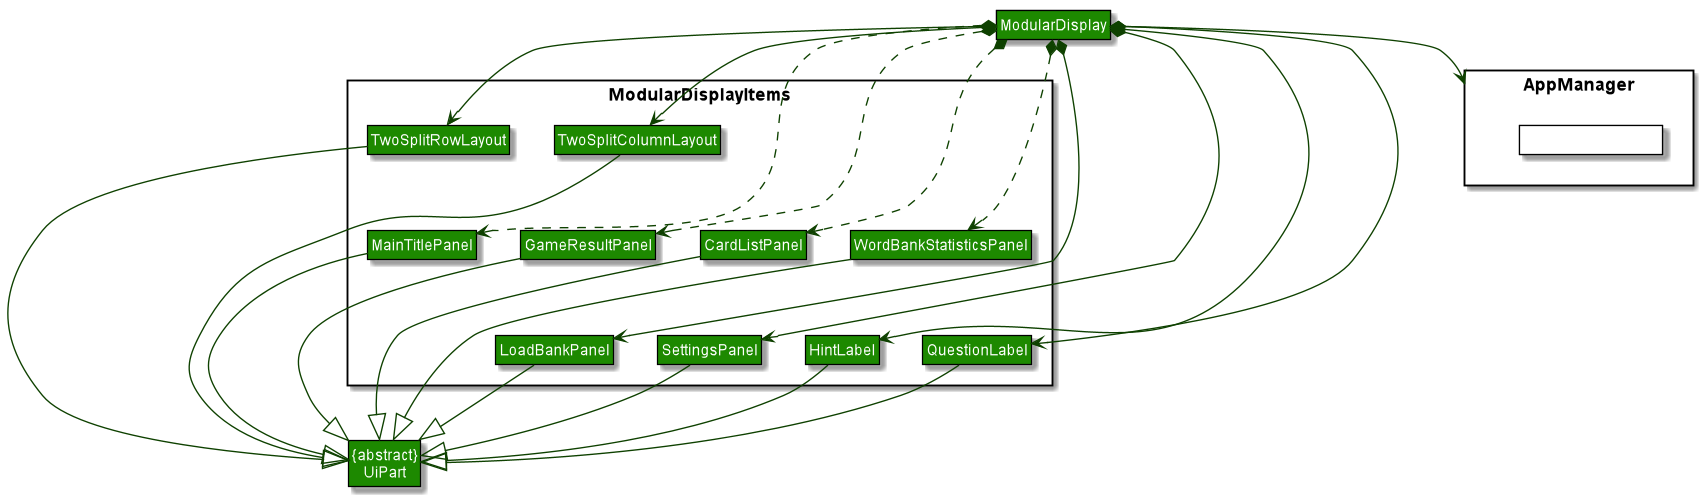

The diagram above was rendered by PlantUML. Its source (embedded in the PNG):
@startuml













skinparam BackgroundColor #FFFFFFF

skinparam Shadowing false

skinparam Class {
    FontColor #FFFFFF
    BorderThickness 1
    BorderColor #000000
    StereotypeFontColor #FFFFFF
    FontName Arial
    AttributeFontColor #FFFFFF
}

skinparam Actor {
    BorderColor #000000
    Color #000000
    FontName Arial
}

skinparam Sequence {
    MessageAlign center
    BoxFontSize 15
    BoxPadding 0
    BoxFontColor #FFFFFF
    FontName Arial
}

skinparam Participant {
    FontColor #FFFFFFF
    Padding 20
}

skinparam MinClassWidth 50
skinparam ParticipantPadding 10
skinparam Shadowing true
skinparam DefaultTextAlignment center
skinparam packageStyle Rectangle
skinparam classAttributeIconSize 0

hide footbox
hide members
hide circle
hide empty members
skinparam arrowThickness 1.1
skinparam arrowColor #0E4100
skinparam classBackgroundColor #1D8900

package ModularDisplayItems <<Rectangle>>{
Class TwoSplitColumnLayout
Class TwoSplitRowLayout
Class LoadBankPanel
Class SettingsPanel
Class QuestionLabel
Class HintLabel
Class MainTitlePanel
Class WordBankStatisticsPanel
Class CardListPanel
Class GameResultPanel
}


package AppManager <<Rectangle>> {
Class HiddenAppManager #FFFFFF
}

Class "{abstract}\nUiPart" as UiPart

Class ModularDisplay #1D8900

ModularDisplay *--> AppManager

ModularDisplay *-down-> TwoSplitColumnLayout
ModularDisplay *-down-> TwoSplitRowLayout
ModularDisplay *.down.> MainTitlePanel
ModularDisplay *-down-> LoadBankPanel
ModularDisplay *-down-> SettingsPanel
ModularDisplay *.down.> WordBankStatisticsPanel
ModularDisplay *.down.> CardListPanel
ModularDisplay *.down.> GameResultPanel
ModularDisplay *-down-> QuestionLabel
ModularDisplay *-down-> HintLabel

TwoSplitColumnLayout -down-|> UiPart
TwoSplitRowLayout -down-|> UiPart
LoadBankPanel -down-|> UiPart
SettingsPanel -down-|> UiPart
QuestionLabel -down-|> UiPart
HintLabel -down-|> UiPart
MainTitlePanel -down-|> UiPart
WordBankStatisticsPanel -down-|> UiPart
CardListPanel -down-|> UiPart
GameResultPanel -down-|> UiPart


TwoSplitRowLayout -down[hidden]-> MainTitlePanel
GameResultPanel -down[hidden]-> LoadBankPanel
CardListPanel -down[hidden]-> SettingsPanel
TwoSplitColumnLayout -down[hidden]-> WordBankStatisticsPanel
TwoSplitColumnLayout -down[hidden]-> CardListPanel
TwoSplitColumnLayout -down[hidden]-> GameResultPanel
WordBankStatisticsPanel -down[hidden]-> QuestionLabel
WordBankStatisticsPanel -down[hidden]-> HintLabel
@enduml